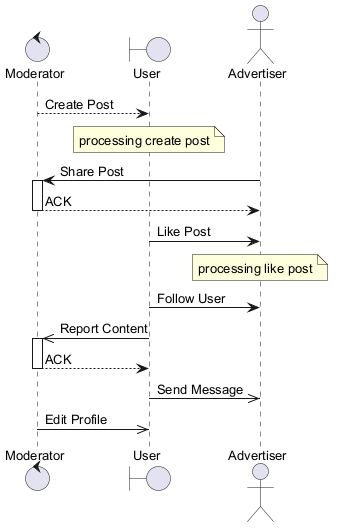

The diagram above was rendered by PlantUML. Its source (embedded in the PNG):
@startuml
skinparam defaultFontSize 13
control "Moderator" as M
boundary "User" as U
actor "Advertiser" as A
M --> U : Create Post
note over U : processing create post
A -> M : Share Post
activate M
M --> A : ACK
deactivate M
U -> A : Like Post
note over A : processing like post
U -> A : Follow User
U ->> M : Report Content
activate M
M --> U : ACK
deactivate M
U ->> A : Send Message
M ->> U : Edit Profile
@enduml